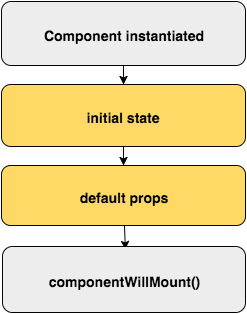

The diagram above was exported from draw.io. Its source (the exported page's mxGraphModel, read from the mxfile embedded in the PNG):
<mxGraphModel dx="1884" dy="1033" grid="1" gridSize="10" guides="1" tooltips="1" connect="1" arrows="1" fold="1" page="1" pageScale="1" pageWidth="826" pageHeight="1169" background="#ffffff" math="0" shadow="0">
  <root>
    <mxCell id="0" />
    <mxCell id="1" parent="0" />
    <mxCell id="2" style="edgeStyle=none;rounded=0;html=1;exitX=0.5;exitY=1;entryX=0.5;entryY=0;jettySize=auto;orthogonalLoop=1;fontSize=22;" edge="1" source="3" target="5" parent="1">
      <mxGeometry x="86" y="66" as="geometry" />
    </mxCell>
    <mxCell id="3" value="&lt;font style=&quot;font-size: 14px&quot;&gt;&lt;b&gt;Component instantiated&lt;/b&gt;&lt;/font&gt;" style="rounded=1;whiteSpace=wrap;html=1;strokeColor=#050505;fillColor=#EDEDED;fontSize=22;" vertex="1" parent="1">
      <mxGeometry x="6" y="6" width="244" height="64" as="geometry" />
    </mxCell>
    <mxCell id="4" style="edgeStyle=none;rounded=0;html=1;exitX=0.5;exitY=1;jettySize=auto;orthogonalLoop=1;fontSize=22;" edge="1" parent="1">
      <mxGeometry x="121" y="148" as="geometry">
        <mxPoint x="128" y="150" as="sourcePoint" />
        <mxPoint x="128" y="170" as="targetPoint" />
      </mxGeometry>
    </mxCell>
    <mxCell id="5" value="&lt;font style=&quot;font-size: 14px&quot;&gt;&lt;b&gt;initial state&lt;/b&gt;&lt;/font&gt;" style="rounded=1;whiteSpace=wrap;html=1;strokeColor=#050505;fillColor=#FFD966;fontSize=22;" vertex="1" parent="1">
      <mxGeometry x="6" y="89" width="244" height="62" as="geometry" />
    </mxCell>
    <mxCell id="6" style="edgeStyle=none;rounded=0;html=1;exitX=0.5;exitY=1;jettySize=auto;orthogonalLoop=1;fontSize=22;" edge="1" parent="1">
      <mxGeometry x="122" y="234" as="geometry">
        <mxPoint x="129" y="230" as="sourcePoint" />
        <mxPoint x="129.84210526315792" y="254" as="targetPoint" />
      </mxGeometry>
    </mxCell>
    <mxCell id="7" value="&lt;span style=&quot;font-size: 14px&quot;&gt;&lt;b&gt;default props&lt;/b&gt;&lt;/span&gt;" style="rounded=1;whiteSpace=wrap;html=1;strokeColor=#050505;fillColor=#FFD966;fontSize=22;" vertex="1" parent="1">
      <mxGeometry x="6" y="170" width="244" height="60" as="geometry" />
    </mxCell>
    <mxCell id="8" value="&lt;span style=&quot;font-size: 14px&quot;&gt;&lt;b&gt;componentWillMount()&lt;/b&gt;&lt;/span&gt;" style="rounded=1;whiteSpace=wrap;html=1;strokeColor=#050505;fillColor=#EDEDED;fontSize=22;" vertex="1" parent="1">
      <mxGeometry x="7" y="251" width="243" height="66" as="geometry" />
    </mxCell>
  </root>
</mxGraphModel>